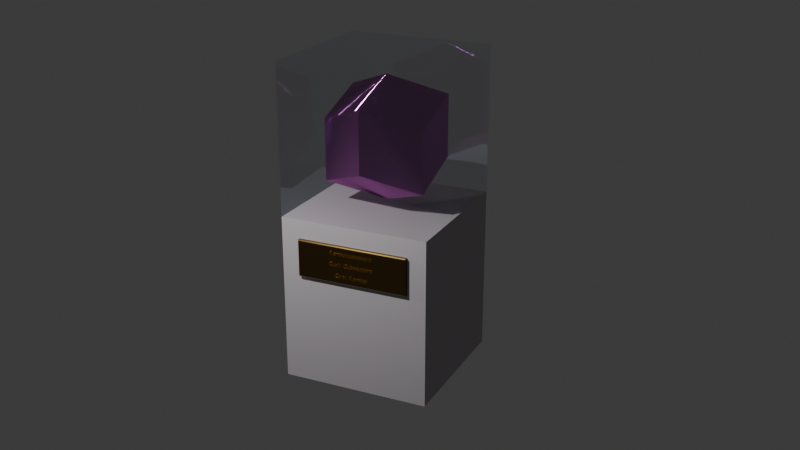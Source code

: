 # Source: Solidos_catal_n_bonitos.blend  (saved by Blender 4.5.90; exported with 4.5.12 LTS)
import bpy
from mathutils import Matrix  # noqa: F401  (used for matrix-valued properties, if any)

bpy.ops.wm.read_factory_settings(use_empty=True)
scene = bpy.context.scene
scene.name = 'Scene'

# ---- collections
col_collection = bpy.data.collections.new('Collection'); scene.collection.children.link(col_collection)

# ---- materials (node trees are filled in below, after node groups)
mat_material = bpy.data.materials.new('Material')
mat_material.alpha_threshold = 0.0
mat_material.roughness = 0.5
mat_material.line_color = (0.0, 0.0, 0.0, 1.0)
mat_material_003 = bpy.data.materials.new('Material.003')
mat_material_001 = bpy.data.materials.new('Material.001')
mat_material_002 = bpy.data.materials.new('Material.002')
mat_material_005 = bpy.data.materials.new('Material.005')
mat_material_006 = bpy.data.materials.new('Material.006')

# ---- material node trees
mat_material.use_nodes = True; mat_material.node_tree.nodes.clear()
_N = mat_material.node_tree.nodes; _L = mat_material.node_tree.links
n0 = _N.new('ShaderNodeOutputMaterial'); n0.name = 'Material Output'; n0.location = (200, 100)
n1 = _N.new('ShaderNodeBsdfPrincipled'); n1.name = 'Principled BSDF'; n1.location = (-200, 100)
n1.inputs[3].default_value = 1.45
_L.new(n1.outputs[0], n0.inputs[0])
n0.is_active_output = True
mat_material_003.use_nodes = True; mat_material_003.node_tree.nodes.clear()
_N = mat_material_003.node_tree.nodes; _L = mat_material_003.node_tree.links
n0 = _N.new('ShaderNodeBsdfPrincipled'); n0.name = 'Principled BSDF'; n0.location = (-200, 100)
n0.inputs[0].default_value = (0.5363, 0.4947, 0.5257, 1.0)
n0.inputs[1].default_value = 0.06481
n0.inputs[2].default_value = 0.8981
n1 = _N.new('ShaderNodeOutputMaterial'); n1.name = 'Material Output'; n1.location = (200, 100)
_L.new(n0.outputs[0], n1.inputs[0])
n1.is_active_output = True
mat_material_001.use_nodes = True; mat_material_001.node_tree.nodes.clear()
_N = mat_material_001.node_tree.nodes; _L = mat_material_001.node_tree.links
n0 = _N.new('ShaderNodeBsdfPrincipled'); n0.name = 'Principled BSDF'; n0.location = (-200, 100)
n0.inputs[0].default_value = (0.5935, 0.6862, 0.8, 1.0)
n0.inputs[1].default_value = 1.0
n0.inputs[2].default_value = 0.0
n0.inputs[4].default_value = 0.1667
n1 = _N.new('ShaderNodeOutputMaterial'); n1.name = 'Material Output'; n1.location = (200, 100)
_L.new(n0.outputs[0], n1.inputs[0])
n1.is_active_output = True
mat_material_002.use_nodes = True; mat_material_002.node_tree.nodes.clear()
_N = mat_material_002.node_tree.nodes; _L = mat_material_002.node_tree.links
n0 = _N.new('ShaderNodeBsdfPrincipled'); n0.name = 'Principled BSDF'; n0.location = (-200, 100)
n0.inputs[0].default_value = (0.2258, 0.1437, 0.0397, 1.0)
n0.inputs[1].default_value = 1.0
n0.inputs[2].default_value = 0.2685
n1 = _N.new('ShaderNodeOutputMaterial'); n1.name = 'Material Output'; n1.location = (200, 100)
_L.new(n0.outputs[0], n1.inputs[0])
n1.is_active_output = True
mat_material_005.use_nodes = True; mat_material_005.node_tree.nodes.clear()
_N = mat_material_005.node_tree.nodes; _L = mat_material_005.node_tree.links
n0 = _N.new('ShaderNodeBsdfPrincipled'); n0.name = 'Principled BSDF'; n0.location = (-200, 100)
n0.inputs[0].default_value = (0.6907, 0.4306, 0.1094, 1.0)
n0.inputs[1].default_value = 1.0
n0.inputs[2].default_value = 0.2685
n1 = _N.new('ShaderNodeOutputMaterial'); n1.name = 'Material Output'; n1.location = (200, 100)
_L.new(n0.outputs[0], n1.inputs[0])
n1.is_active_output = True
mat_material_006.use_nodes = True; mat_material_006.node_tree.nodes.clear()
_N = mat_material_006.node_tree.nodes; _L = mat_material_006.node_tree.links
n0 = _N.new('ShaderNodeOutputMaterial'); n0.name = 'Material Output'; n0.location = (200, 100)
n1 = _N.new('ShaderNodeBsdfAnisotropic'); n1.name = 'Glossy BSDF'; n1.location = (-200, 100)
n1.inputs[0].default_value = (0.8001, 0.2289, 0.7788, 1.0)
n1.inputs[1].default_value = 0.6667
n1.inputs[2].default_value = 1.0
n1.inputs[3].default_value = 0.5926
_L.new(n1.outputs[0], n0.inputs[0])
n0.is_active_output = True

# ---- world
world_world = bpy.data.worlds.new('World'); scene.world = world_world
world_world.use_nodes = True; world_world.node_tree.nodes.clear()
_N = world_world.node_tree.nodes; _L = world_world.node_tree.links
n0 = _N.new('ShaderNodeOutputWorld'); n0.name = 'World Output'; n0.location = (200, 100)
n1 = _N.new('ShaderNodeBackground'); n1.name = 'Background'; n1.location = (-200, 100)
n1.inputs[0].default_value = (0.05088, 0.05088, 0.05088, 1.0)
_L.new(n1.outputs[0], n0.inputs[0])
n0.is_active_output = True
world_world.color = (0.05088, 0.05088, 0.05088)
world_world.sun_shadow_jitter_overblur = 0.0

# ---- cameras
cam_camera = bpy.data.cameras.new('Camera')
cam_camera.clip_end = 100.0
cam_camera.ortho_scale = 7.314

# ---- lights
light_light = bpy.data.lights.new('Light', 'POINT')
light_light.energy = 1000.0
light_light.shadow_soft_size = 0.1
light_light_001 = bpy.data.lights.new('Light.001', 'POINT')
light_light_001.energy = 1000.0
light_light_001.shadow_soft_size = 0.1

# ---- meshes
me_cube = bpy.data.meshes.new('Cube')
me_cube.from_pydata([(1.0, 1.0, 1.25), (1.0, 1.0, -1.0), (1.0, -1.0, 1.25), (1.0, -1.0, -1.0), (-1.0, 1.0, 1.25), (-1.0, 1.0, -1.0), (-1.0, -1.0, 1.25), (-1.0, -1.0, -1.0)], [], [(0, 4, 6, 2), (3, 2, 6, 7), (7, 6, 4, 5), (5, 1, 3, 7), (1, 0, 2, 3), (5, 4, 0, 1)])
_uv = me_cube.uv_layers.new(name='UVMap')
_uv.uv.foreach_set('vector', [0.625, 0.5, 0.875, 0.5, 0.875, 0.75, 0.625, 0.75, 0.375, 0.75, 0.625, 0.75, 0.625, 1.0, 0.375, 1.0, 0.375, 0.0, 0.625, 0.0, 0.625, 0.25, 0.375, 0.25, 0.125, 0.5, 0.375, 0.5, 0.375, 0.75, 0.125, 0.75, 0.375, 0.5, 0.625, 0.5, 0.625, 0.75, 0.375, 0.75, 0.375, 0.25, 0.625, 0.25, 0.625, 0.5, 0.375, 0.5])
me_cube.materials.append(mat_material)
me_cube.use_mirror_vertex_groups = False
me_cube.update()
me_cube_001 = bpy.data.meshes.new('Cube.001')
me_cube_001.from_pydata([(-1.0, -1.0, -1.0), (-1.0, -1.0, 1.0), (-1.0, 1.0, -1.0), (-1.0, 1.0, 1.0), (1.0, -1.0, -1.0), (1.0, -1.0, 1.0), (1.0, 1.0, -1.0), (1.0, 1.0, 1.0)], [], [(0, 1, 3, 2), (2, 3, 7, 6), (6, 7, 5, 4), (4, 5, 1, 0), (7, 3, 1, 5)])
_uv = me_cube_001.uv_layers.new(name='UVMap')
_uv.uv.foreach_set('vector', [0.375, 0.0, 0.625, 0.0, 0.625, 0.25, 0.375, 0.25, 0.375, 0.25, 0.625, 0.25, 0.625, 0.5, 0.375, 0.5, 0.375, 0.5, 0.625, 0.5, 0.625, 0.75, 0.375, 0.75, 0.375, 0.75, 0.625, 0.75, 0.625, 1.0, 0.375, 1.0, 0.625, 0.5, 0.875, 0.5, 0.875, 0.75, 0.625, 0.75])
me_cube_001.update()
me_cube_002 = bpy.data.meshes.new('Cube.002')
me_cube_002.from_pydata([(0.75, -0.75, 0.5), (0.75, -0.7397, 1.0), (0.75, 0.75, 0.5), (0.75, 0.7397, 1.0), (1.05, -0.75, 0.5), (1.05, -0.75, 1.0), (1.05, 0.75, 0.5), (1.05, 0.75, 1.0)], [], [(0, 1, 3, 2), (2, 3, 7, 6), (6, 7, 5, 4), (4, 5, 1, 0), (2, 6, 4, 0), (7, 3, 1, 5)])
_uv = me_cube_002.uv_layers.new(name='UVMap')
_uv.uv.foreach_set('vector', [0.375, 0.0, 0.625, 0.0, 0.625, 0.25, 0.375, 0.25, 0.375, 0.25, 0.625, 0.25, 0.625, 0.5, 0.375, 0.5, 0.375, 0.5, 0.625, 0.5, 0.625, 0.75, 0.375, 0.75, 0.375, 0.75, 0.625, 0.75, 0.625, 1.0, 0.375, 1.0, 0.125, 0.5, 0.375, 0.5, 0.375, 0.75, 0.125, 0.75, 0.625, 0.5, 0.875, 0.5, 0.875, 0.75, 0.625, 0.75])
me_cube_002.update()
me_cube_006 = bpy.data.meshes.new('Cube.006')
me_cube_006.from_pydata([(1.0, 1.0, 1.25), (1.0, 1.0, -1.0), (1.0, -1.0, 1.25), (1.0, -1.0, -1.0), (-1.0, 1.0, 1.25), (-1.0, 1.0, -1.0), (-1.0, -1.0, 1.25), (-1.0, -1.0, -1.0)], [], [(0, 4, 6, 2), (3, 2, 6, 7), (7, 6, 4, 5), (5, 1, 3, 7), (1, 0, 2, 3), (5, 4, 0, 1)])
_uv = me_cube_006.uv_layers.new(name='UVMap')
_uv.uv.foreach_set('vector', [0.625, 0.5, 0.875, 0.5, 0.875, 0.75, 0.625, 0.75, 0.375, 0.75, 0.625, 0.75, 0.625, 1.0, 0.375, 1.0, 0.375, 0.0, 0.625, 0.0, 0.625, 0.25, 0.375, 0.25, 0.125, 0.5, 0.375, 0.5, 0.375, 0.75, 0.125, 0.75, 0.375, 0.5, 0.625, 0.5, 0.625, 0.75, 0.375, 0.75, 0.375, 0.25, 0.625, 0.25, 0.625, 0.5, 0.375, 0.5])
me_cube_006.materials.append(mat_material_003)
me_cube_006.use_mirror_vertex_groups = False
me_cube_006.update()
me_cube_007 = bpy.data.meshes.new('Cube.007')
me_cube_007.from_pydata([(-1.0, -1.0, -1.0), (-1.0, -1.0, 1.0), (-1.0, 1.0, -1.0), (-1.0, 1.0, 1.0), (1.0, -1.0, -1.0), (1.0, -1.0, 1.0), (1.0, 1.0, -1.0), (1.0, 1.0, 1.0)], [], [(0, 1, 3, 2), (2, 3, 7, 6), (6, 7, 5, 4), (4, 5, 1, 0), (7, 3, 1, 5)])
_uv = me_cube_007.uv_layers.new(name='UVMap')
_uv.uv.foreach_set('vector', [0.375, 0.0, 0.625, 0.0, 0.625, 0.25, 0.375, 0.25, 0.375, 0.25, 0.625, 0.25, 0.625, 0.5, 0.375, 0.5, 0.375, 0.5, 0.625, 0.5, 0.625, 0.75, 0.375, 0.75, 0.375, 0.75, 0.625, 0.75, 0.625, 1.0, 0.375, 1.0, 0.625, 0.5, 0.875, 0.5, 0.875, 0.75, 0.625, 0.75])
me_cube_007.materials.append(mat_material_001)
me_cube_007.update()
me_cube_008 = bpy.data.meshes.new('Cube.008')
me_cube_008.from_pydata([(0.75, -0.75, 0.5), (0.75, -0.7397, 1.0), (0.75, 0.75, 0.5), (0.75, 0.7397, 1.0), (1.05, -0.7394, 0.5106), (1.039, -0.75, 0.5), (1.039, -0.7496, 1.0), (1.05, -0.7394, 0.9894), (1.05, 0.7394, 0.5106), (1.039, 0.75, 0.5), (1.05, 0.7394, 0.9894), (1.039, 0.7496, 1.0)], [], [(0, 1, 3, 2), (10, 8, 9, 11), (5, 9, 8, 4), (11, 6, 7, 10), (6, 5, 4, 7), (2, 9, 5, 0), (8, 10, 7, 4), (5, 6, 1, 0), (11, 3, 1, 6), (2, 3, 11, 9)])
_uv = me_cube_008.uv_layers.new(name='UVMap')
_uv.uv.foreach_set('vector', [0.375, 0.0, 0.625, 0.0, 0.625, 0.25, 0.375, 0.25, 0.6197, 0.5018, 0.3803, 0.5018, 0.3683, 0.4978, 0.6316, 0.4978, 0.3683, 0.7522, 0.3683, 0.4978, 0.3803, 0.5018, 0.3803, 0.7482, 0.6316, 0.4978, 0.6316, 0.7522, 0.6197, 0.7482, 0.6197, 0.5018, 0.6316, 0.7522, 0.3683, 0.7522, 0.3803, 0.7482, 0.6197, 0.7482, 0.125, 0.5, 0.3683, 0.4978, 0.3683, 0.7522, 0.125, 0.75, 0.3803, 0.5018, 0.6197, 0.5018, 0.6197, 0.7482, 0.3803, 0.7482, 0.3683, 0.7522, 0.6316, 0.7522, 0.625, 1.0, 0.375, 1.0, 0.6316, 0.4978, 0.875, 0.5, 0.875, 0.75, 0.6316, 0.7522, 0.375, 0.25, 0.625, 0.25, 0.6316, 0.4978, 0.3683, 0.4978])
me_cube_008.materials.append(mat_material_002)
me_cube_008.update()
me_solid_003 = bpy.data.meshes.new('Solid.003')
me_solid_003.from_pydata([(0.0, 0.0, 0.3333), (0.3143, 0.0, -0.1111), (-0.1571, 0.2722, -0.1111), (-0.1571, -0.2722, -0.1111), (0.3143, 0.0, 0.2222), (0.1571, 0.2722, -0.2222), (-0.1571, 0.2722, 0.2222), (-0.3143, 0.0, -0.2222), (0.1571, -0.2722, -0.2222), (-0.1571, -0.2722, 0.2222), (0.1571, 0.2722, 0.1111), (-0.3143, 0.0, 0.1111), (0.1571, -0.2722, 0.1111), (0.0, 0.0, -0.3333)], [], [(0, 4, 10, 6), (0, 6, 11, 9), (0, 9, 12, 4), (1, 5, 10, 4), (1, 4, 12, 8), (1, 8, 13, 5), (2, 6, 10, 5), (2, 5, 13, 7), (2, 7, 11, 6), (3, 9, 11, 7), (3, 7, 13, 8), (3, 8, 12, 9)])
me_solid_003.materials.append(mat_material_006)
me_solid_003.update()
me_solid_005 = bpy.data.meshes.new('Solid.005')
me_solid_005.from_pydata([(0.0, 0.0, 0.2), (0.1886, 0.0, -0.06667), (-0.09428, 0.1633, -0.06667), (-0.09428, -0.1633, -0.06667), (0.1571, 0.2722, 0.1111), (-0.3143, 0.0, 0.1111), (0.1571, -0.2722, 0.1111), (0.0, 0.0, -0.3333)], [], [(0, 4, 5), (0, 5, 6), (0, 6, 4), (1, 4, 6), (1, 6, 7), (1, 7, 4), (2, 4, 7), (2, 7, 5), (2, 5, 4), (3, 5, 7), (3, 7, 6), (3, 6, 5)])
me_solid_005.update()
me_cube_010 = bpy.data.meshes.new('Cube.010')
me_cube_010.from_pydata([(1.0, 1.0, 1.25), (1.0, 1.0, -1.0), (1.0, -1.0, 1.25), (1.0, -1.0, -1.0), (-1.0, 1.0, 1.25), (-1.0, 1.0, -1.0), (-1.0, -1.0, 1.25), (-1.0, -1.0, -1.0)], [], [(0, 4, 6, 2), (3, 2, 6, 7), (7, 6, 4, 5), (5, 1, 3, 7), (1, 0, 2, 3), (5, 4, 0, 1)])
_uv = me_cube_010.uv_layers.new(name='UVMap')
_uv.uv.foreach_set('vector', [0.625, 0.5, 0.875, 0.5, 0.875, 0.75, 0.625, 0.75, 0.375, 0.75, 0.625, 0.75, 0.625, 1.0, 0.375, 1.0, 0.375, 0.0, 0.625, 0.0, 0.625, 0.25, 0.375, 0.25, 0.125, 0.5, 0.375, 0.5, 0.375, 0.75, 0.125, 0.75, 0.375, 0.5, 0.625, 0.5, 0.625, 0.75, 0.375, 0.75, 0.375, 0.25, 0.625, 0.25, 0.625, 0.5, 0.375, 0.5])
me_cube_010.materials.append(mat_material)
me_cube_010.use_mirror_vertex_groups = False
me_cube_010.update()
me_cube_011 = bpy.data.meshes.new('Cube.011')
me_cube_011.from_pydata([(-1.0, -1.0, -1.0), (-1.0, -1.0, 1.0), (-1.0, 1.0, -1.0), (-1.0, 1.0, 1.0), (1.0, -1.0, -1.0), (1.0, -1.0, 1.0), (1.0, 1.0, -1.0), (1.0, 1.0, 1.0)], [], [(0, 1, 3, 2), (2, 3, 7, 6), (6, 7, 5, 4), (4, 5, 1, 0), (7, 3, 1, 5)])
_uv = me_cube_011.uv_layers.new(name='UVMap')
_uv.uv.foreach_set('vector', [0.375, 0.0, 0.625, 0.0, 0.625, 0.25, 0.375, 0.25, 0.375, 0.25, 0.625, 0.25, 0.625, 0.5, 0.375, 0.5, 0.375, 0.5, 0.625, 0.5, 0.625, 0.75, 0.375, 0.75, 0.375, 0.75, 0.625, 0.75, 0.625, 1.0, 0.375, 1.0, 0.625, 0.5, 0.875, 0.5, 0.875, 0.75, 0.625, 0.75])
me_cube_011.update()
me_cube_012 = bpy.data.meshes.new('Cube.012')
me_cube_012.from_pydata([(0.75, -0.75, 0.5), (0.75, -0.7397, 1.0), (0.75, 0.75, 0.5), (0.75, 0.7397, 1.0), (1.05, -0.75, 0.5), (1.05, -0.75, 1.0), (1.05, 0.75, 0.5), (1.05, 0.75, 1.0)], [], [(0, 1, 3, 2), (2, 3, 7, 6), (6, 7, 5, 4), (4, 5, 1, 0), (2, 6, 4, 0), (7, 3, 1, 5)])
_uv = me_cube_012.uv_layers.new(name='UVMap')
_uv.uv.foreach_set('vector', [0.375, 0.0, 0.625, 0.0, 0.625, 0.25, 0.375, 0.25, 0.375, 0.25, 0.625, 0.25, 0.625, 0.5, 0.375, 0.5, 0.375, 0.5, 0.625, 0.5, 0.625, 0.75, 0.375, 0.75, 0.375, 0.75, 0.625, 0.75, 0.625, 1.0, 0.375, 1.0, 0.125, 0.5, 0.375, 0.5, 0.375, 0.75, 0.125, 0.75, 0.625, 0.5, 0.875, 0.5, 0.875, 0.75, 0.625, 0.75])
me_cube_012.update()
me_solid_008 = bpy.data.meshes.new('Solid.008')
me_solid_008.from_pydata([(-0.2474, -0.2474, -0.2474), (0.2474, -0.2474, -0.2474), (0.2474, 0.2474, -0.2474), (-0.2474, 0.2474, -0.2474), (-0.2474, -0.2474, 0.2474), (0.2474, -0.2474, 0.2474), (0.2474, 0.2474, 0.2474), (-0.2474, 0.2474, 0.2474), (0.0, 0.0, -0.5774), (0.0, -0.5774, 0.0), (-0.5774, 0.0, 0.0), (0.5774, 0.0, 0.0), (0.0, 0.5774, 0.0), (0.0, 0.0, 0.5774)], [], [(0, 8, 9), (0, 9, 10), (0, 10, 8), (1, 8, 11), (1, 11, 9), (1, 9, 8), (2, 8, 12), (2, 12, 11), (2, 11, 8), (3, 8, 10), (3, 10, 12), (3, 12, 8), (4, 9, 13), (4, 13, 10), (4, 10, 9), (5, 9, 11), (5, 11, 13), (5, 13, 9), (6, 11, 12), (6, 12, 13), (6, 13, 11), (7, 10, 13), (7, 13, 12), (7, 12, 10)])
me_solid_008.update()
me_plane = bpy.data.meshes.new('Plane')
me_plane.from_pydata([(-1.0, -1.0, 0.0), (1.0, -1.0, 0.0), (-1.0, 1.0, 0.0), (1.0, 1.0, 0.0)], [], [(0, 1, 3, 2)])
_uv = me_plane.uv_layers.new(name='UVMap')
_uv.uv.foreach_set('vector', [0.0, 0.0, 1.0, 0.0, 1.0, 1.0, 0.0, 1.0])
me_plane.update()
me_plane_001 = bpy.data.meshes.new('Plane.001')
me_plane_001.from_pydata([(-1.0, -1.0, 0.0), (1.0, -1.0, 0.0), (-1.0, 1.0, 0.0), (1.0, 1.0, 0.0)], [], [(0, 1, 3, 2)])
_uv = me_plane_001.uv_layers.new(name='UVMap')
_uv.uv.foreach_set('vector', [0.0, 0.0, 1.0, 0.0, 1.0, 1.0, 0.0, 1.0])
me_plane_001.update()

# ---- curves / text
txt_curve = bpy.data.curves.new('Curve', 'FONT')
txt_curve.dimensions = '2D'
txt_curve.body = 'Triaquistetraedro\n\nDual:  Tetraedro truncado\n\nCara:  Triángulos Isósceles'
txt_curve.extrude = 0.15
txt_curve.align_x = 'CENTER'
txt_curve_001 = bpy.data.curves.new('Curve.001', 'FONT')
txt_curve_001.dimensions = '2D'
txt_curve_001.body = 'Rombododecaedro\n\nDual:  Cuboctaedro\n\nCara:  Rombos'
txt_curve_001.materials.append(mat_material_005)
txt_curve_001.extrude = 0.15
txt_curve_001.align_x = 'CENTER'
txt_curve_002 = bpy.data.curves.new('Curve.002', 'FONT')
txt_curve_002.dimensions = '2D'
txt_curve_002.body = 'Triaquisoctaedro\n\nDual:  Cubo truncado\n\nCara:  Triángulos Isósceles'
txt_curve_002.extrude = 0.15
txt_curve_002.align_x = 'CENTER'

# ---- objects
ob_s01base = bpy.data.objects.new('S01Base', me_cube)
ob_light = bpy.data.objects.new('Light', light_light)
ob_camera = bpy.data.objects.new('Camera', cam_camera)
ob_s01vidrio = bpy.data.objects.new('S01Vidrio', me_cube_001)
ob_s01etiqueta = bpy.data.objects.new('S01Etiqueta', me_cube_002)
ob_s01texto = bpy.data.objects.new('S01Texto', txt_curve)
ob_s02base = bpy.data.objects.new('S02Base', me_cube_006)
ob_s02vidrio = bpy.data.objects.new('S02Vidrio', me_cube_007)
ob_s02etiqueta = bpy.data.objects.new('S02Etiqueta', me_cube_008)
ob_s02texto = bpy.data.objects.new('S02Texto', txt_curve_001)
ob_s02solido = bpy.data.objects.new('S02Solido', me_solid_003)
ob_s01solido = bpy.data.objects.new('S01Solido', me_solid_005)
ob_light_001 = bpy.data.objects.new('Light.001', light_light_001)
ob_s03base = bpy.data.objects.new('S03Base', me_cube_010)
ob_s03vidrio = bpy.data.objects.new('S03Vidrio', me_cube_011)
ob_s03etiqueta = bpy.data.objects.new('S03Etiqueta', me_cube_012)
ob_s03texto = bpy.data.objects.new('S03Texto', txt_curve_002)
ob_solid_008 = bpy.data.objects.new('Solid.008', me_solid_008)
ob_plane = bpy.data.objects.new('Plane', me_plane)
ob_plane_001 = bpy.data.objects.new('Plane.001', me_plane_001)

# ---- transforms, parenting, visibility, modifiers, constraints
ob_s01base.location = (0.0, 10.0, 1.0)
ob_s01base.lock_rotations_4d = False
ob_s01base.empty_display_type = 'ARROWS'
ob_s01base.hide_render = True
ob_s01base.lineart.crease_threshold = 0.0
ob_light.location = (4.076, 13.25, 5.904)
ob_light.rotation_euler = (0.6503, 0.05522, 1.866)
ob_light.lock_rotations_4d = False
ob_light.empty_display_type = 'ARROWS'
ob_light.color = (0.0, 0.0, 0.0, 0.0)
ob_light.lineart.crease_threshold = 0.0
ob_camera.location = (12.25, 20.94, 7.26)
ob_camera.rotation_euler = (1.199, 2.69e-06, 2.01)
ob_camera.lock_rotations_4d = False
ob_camera.empty_display_type = 'ARROWS'
ob_camera.color = (0.0, 0.0, 0.0, 0.0)
ob_camera.display_type = 'WIRE'
ob_camera.lineart.crease_threshold = 0.0
ob_s01vidrio.location = (0.0, 10.0, 3.25)
ob_s01vidrio.hide_render = True
ob_s01etiqueta.location = (0.0, 10.0, 1.0)
ob_s01etiqueta.hide_render = True
ob_s01texto.location = (1.05, 10.0, 1.88)
ob_s01texto.rotation_euler = (-1.571, 3.142, -1.571)
ob_s01texto.scale = (0.075, 0.075, 0.075)
ob_s01texto.hide_render = True
ob_s02base.location = (0.0, 15.0, 1.0)
ob_s02base.lock_rotations_4d = False
ob_s02base.empty_display_type = 'ARROWS'
ob_s02base.lineart.crease_threshold = 0.0
ob_s02vidrio.location = (0.0, 15.0, 3.25)
ob_s02etiqueta.location = (0.0, 15.0, 1.0)
ob_s02texto.location = (1.05, 15.0, 1.88)
ob_s02texto.rotation_euler = (-1.571, 3.142, -1.571)
ob_s02texto.scale = (0.075, 0.075, 0.075)
ob_s02solido.location = (0.0, 15.0, 3.15)
ob_s02solido.scale = (2.5, 2.5, 2.5)
ob_s01solido.location = (0.0, 10.0, 3.15)
ob_s01solido.scale = (2.5, 2.5, 2.5)
ob_s01solido.hide_render = True
ob_light_001.location = (4.077, 0.9974, 5.904)
ob_light_001.rotation_euler = (0.6503, 0.05522, 1.866)
ob_light_001.lock_rotations_4d = False
ob_light_001.empty_display_type = 'ARROWS'
ob_light_001.color = (0.0, 0.0, 0.0, 0.0)
ob_light_001.lineart.crease_threshold = 0.0
ob_s03base.location = (0.000449, -0.008031, 1.0)
ob_s03base.lock_rotations_4d = False
ob_s03base.empty_display_type = 'ARROWS'
ob_s03base.hide_render = True
ob_s03base.lineart.crease_threshold = 0.0
ob_s03vidrio.location = (0.000449, -0.008031, 3.25)
ob_s03vidrio.hide_render = True
ob_s03etiqueta.location = (0.000449, -0.008031, 1.0)
ob_s03etiqueta.hide_render = True
ob_s03texto.location = (1.05, -0.008031, 1.88)
ob_s03texto.rotation_euler = (-1.571, 3.142, -1.571)
ob_s03texto.scale = (0.075, 0.075, 0.075)
ob_s03texto.hide_render = True
ob_solid_008.location = (0.0, 0.0, 3.018)
ob_solid_008.scale = (1.2, 1.2, 1.2)
ob_solid_008.hide_render = True
ob_plane.location = (0.0, 0.0, 0.0)
ob_plane.hide_render = True
ob_plane_001.location = (0.0, 0.0, 0.0)
ob_plane_001.hide_render = True

# ---- collection membership
col_collection.objects.link(ob_s01base)
col_collection.objects.link(ob_light)
col_collection.objects.link(ob_camera)
col_collection.objects.link(ob_s01vidrio)
col_collection.objects.link(ob_s01etiqueta)
col_collection.objects.link(ob_s01texto)
col_collection.objects.link(ob_s02base)
col_collection.objects.link(ob_s02vidrio)
col_collection.objects.link(ob_s02etiqueta)
col_collection.objects.link(ob_s02texto)
col_collection.objects.link(ob_s02solido)
col_collection.objects.link(ob_s01solido)
col_collection.objects.link(ob_light_001)
col_collection.objects.link(ob_s03base)
col_collection.objects.link(ob_s03vidrio)
col_collection.objects.link(ob_s03etiqueta)
col_collection.objects.link(ob_s03texto)
col_collection.objects.link(ob_solid_008)
col_collection.objects.link(ob_plane)
col_collection.objects.link(ob_plane_001)

# ---- scene / render settings (as saved in the file)
scene.camera = ob_camera
scene.frame_start = 1; scene.frame_end = 250; scene.frame_set(1)
scene.render.engine = 'CYCLES'
bpy.context.view_layer.update()
